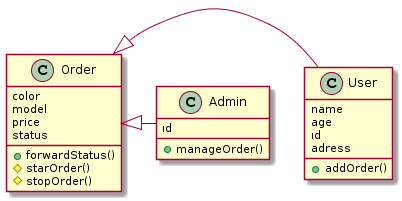

The diagram above was rendered by PlantUML. Its source (embedded in the PNG):
@startuml
class Order {
  color
  model
  price
  status
  +forwardStatus()
  #starOrder()
  #stopOrder()
}
Class Admin{
ıd
 +manageOrder()
}
class User{
name
age
ıd
adress  
  +addOrder()
}

Order <|- User
Order <|- Admin
@enduml